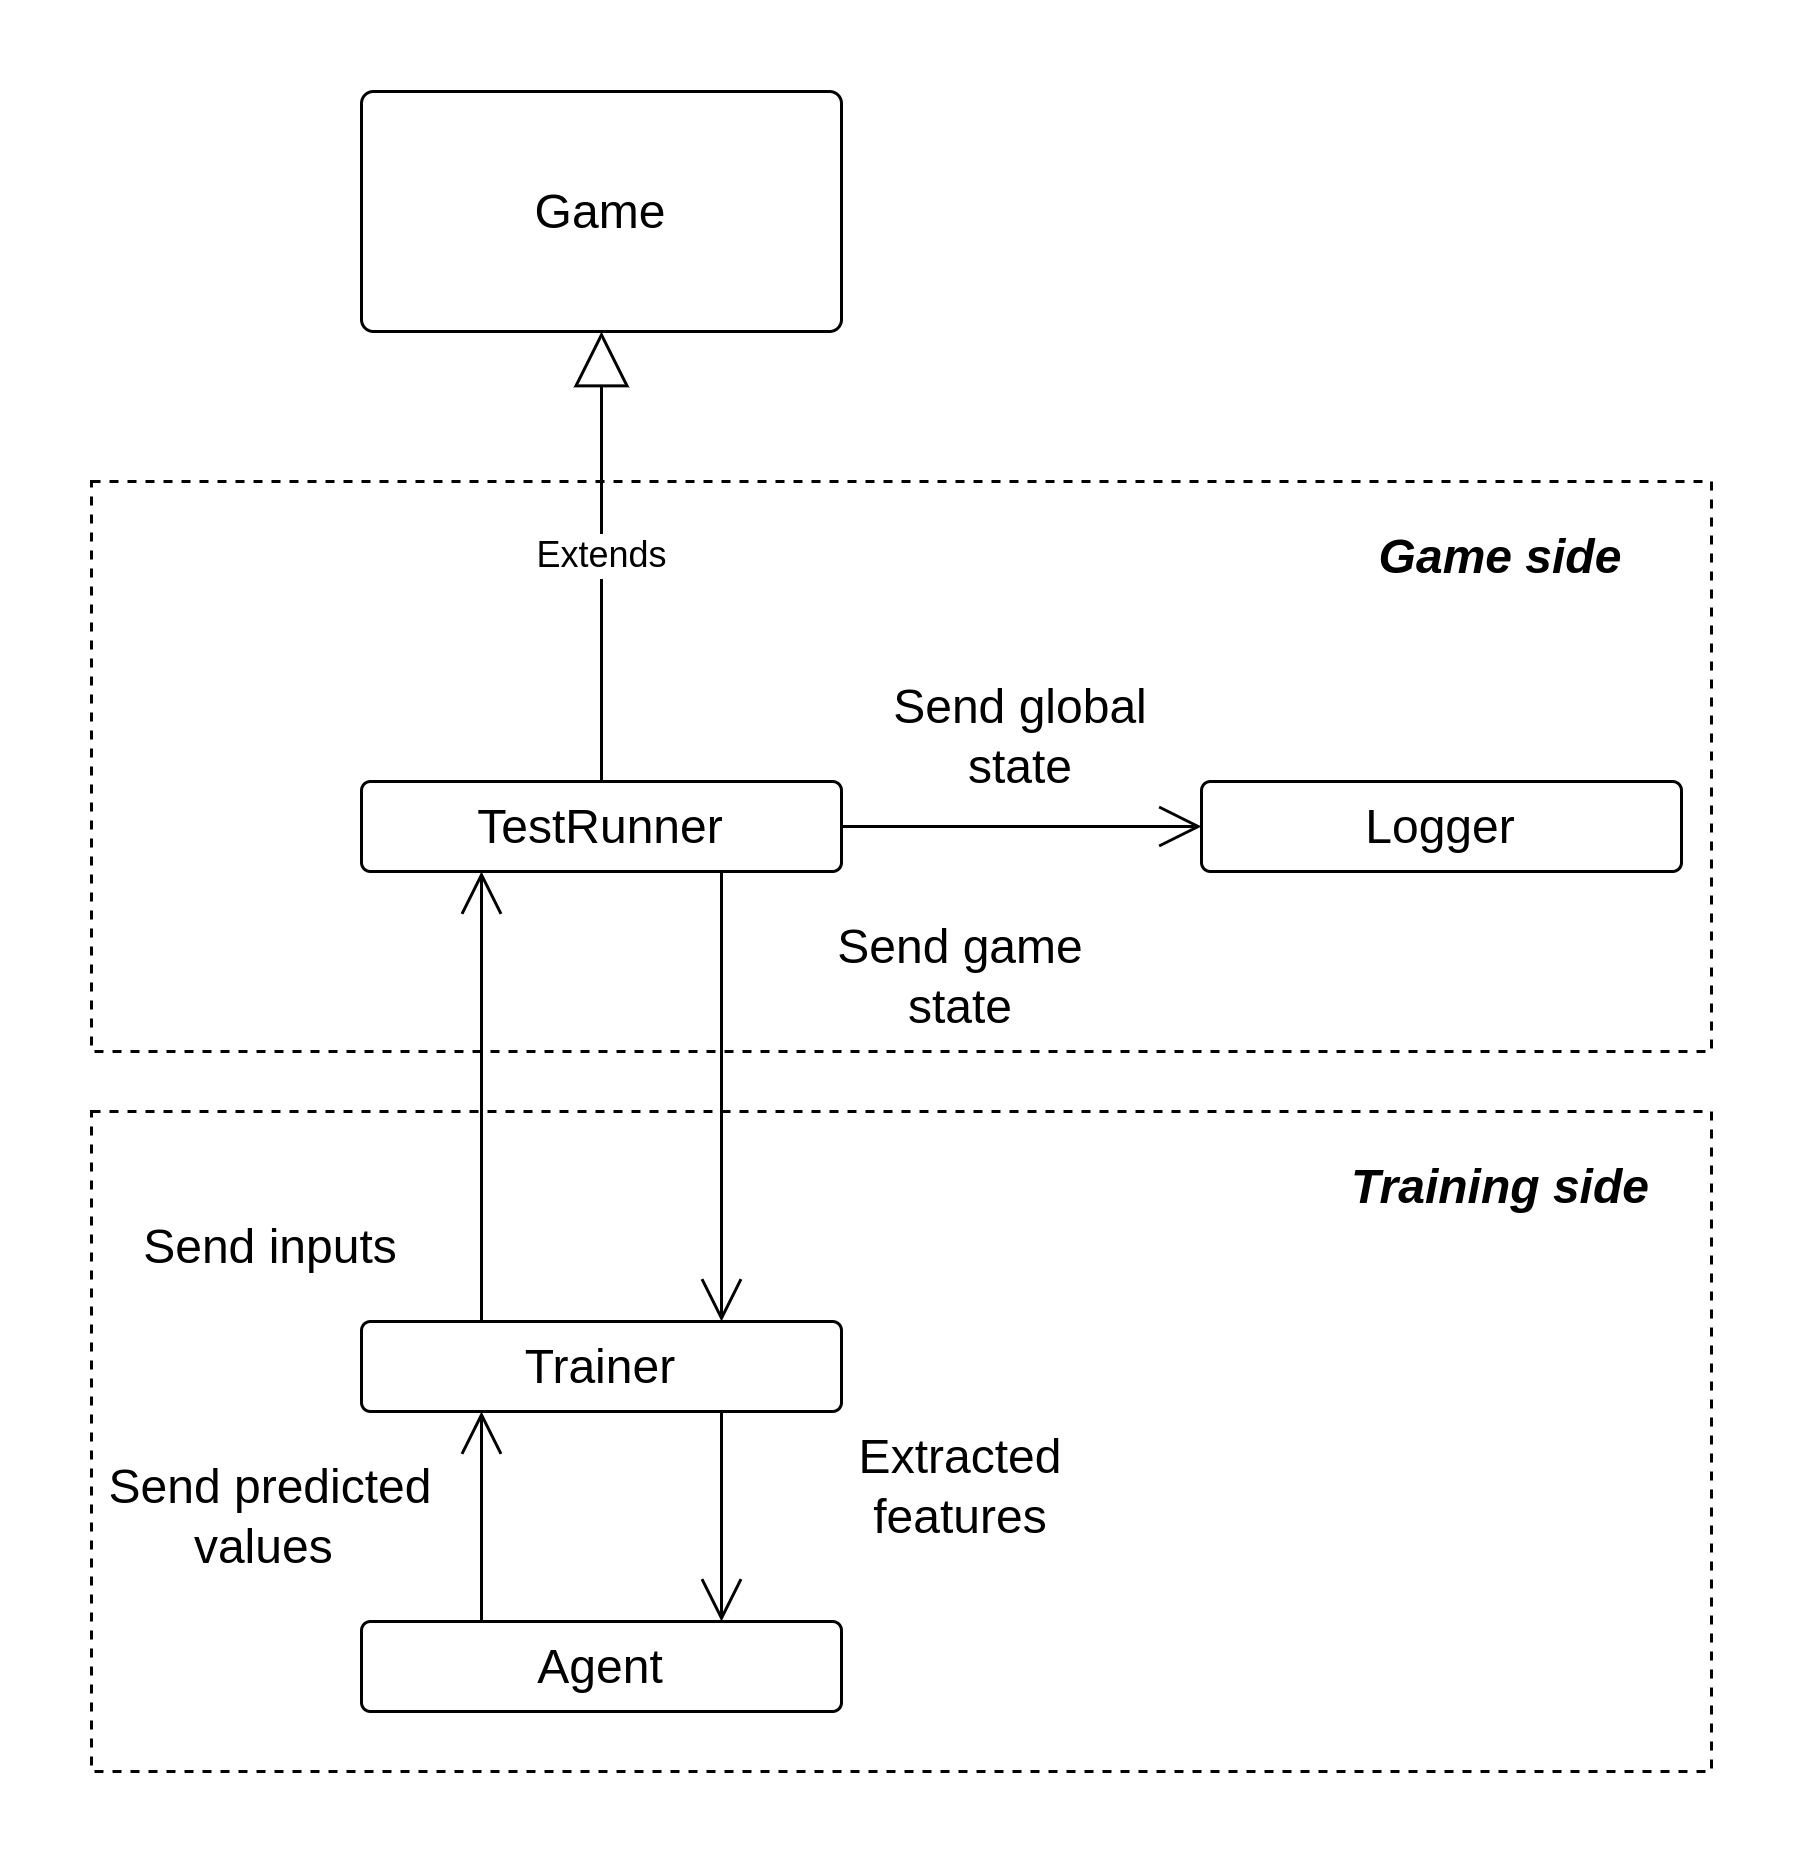

The diagram above was exported from draw.io. Its source (the exported page's mxGraphModel, read from the mxfile embedded in the PNG):
<mxGraphModel dx="1362" dy="825" grid="1" gridSize="10" guides="1" tooltips="1" connect="1" arrows="1" fold="1" page="1" pageScale="1" pageWidth="827" pageHeight="1169" math="0" shadow="0">
  <root>
    <mxCell id="9tjPWgyrRk6MgJxjjETk-0" />
    <mxCell id="9tjPWgyrRk6MgJxjjETk-1" parent="9tjPWgyrRk6MgJxjjETk-0" />
    <mxCell id="JdDHxE7R2tA3leDd3o3x-20" value="" style="rounded=0;whiteSpace=wrap;html=1;fontSize=16;fillColor=none;dashed=1;" parent="9tjPWgyrRk6MgJxjjETk-1" vertex="1">
      <mxGeometry x="20" y="390" width="540" height="190" as="geometry" />
    </mxCell>
    <mxCell id="32A_Ca-Ro901Po81Uws6-3" value="Game" style="rounded=1;arcSize=5;whiteSpace=wrap;html=1;align=center;fontSize=16;perimeterSpacing=0;spacingLeft=0;spacingBottom=0;" parent="9tjPWgyrRk6MgJxjjETk-1" vertex="1">
      <mxGeometry x="110" y="260" width="160" height="80" as="geometry" />
    </mxCell>
    <mxCell id="32A_Ca-Ro901Po81Uws6-4" value="TestRunner" style="rounded=1;arcSize=10;whiteSpace=wrap;html=1;align=center;fontSize=16;" parent="9tjPWgyrRk6MgJxjjETk-1" vertex="1">
      <mxGeometry x="110" y="490" width="160" height="30" as="geometry" />
    </mxCell>
    <mxCell id="JdDHxE7R2tA3leDd3o3x-1" value="Extends" style="endArrow=block;endSize=16;endFill=0;html=1;rounded=0;fontSize=12;curved=1;exitX=0.5;exitY=0;exitDx=0;exitDy=0;" parent="9tjPWgyrRk6MgJxjjETk-1" source="32A_Ca-Ro901Po81Uws6-4" target="32A_Ca-Ro901Po81Uws6-3" edge="1">
      <mxGeometry width="160" relative="1" as="geometry">
        <mxPoint x="170" y="430" as="sourcePoint" />
        <mxPoint x="330" y="430" as="targetPoint" />
      </mxGeometry>
    </mxCell>
    <mxCell id="JdDHxE7R2tA3leDd3o3x-2" value="Logger" style="rounded=1;arcSize=10;whiteSpace=wrap;html=1;align=center;fontSize=16;" parent="9tjPWgyrRk6MgJxjjETk-1" vertex="1">
      <mxGeometry x="390" y="490" width="160" height="30" as="geometry" />
    </mxCell>
    <mxCell id="JdDHxE7R2tA3leDd3o3x-3" value="" style="endArrow=open;endFill=1;endSize=12;html=1;rounded=0;fontSize=12;curved=1;exitX=1;exitY=0.5;exitDx=0;exitDy=0;" parent="9tjPWgyrRk6MgJxjjETk-1" source="32A_Ca-Ro901Po81Uws6-4" target="JdDHxE7R2tA3leDd3o3x-2" edge="1">
      <mxGeometry width="160" relative="1" as="geometry">
        <mxPoint x="300" y="560" as="sourcePoint" />
        <mxPoint x="460" y="560" as="targetPoint" />
      </mxGeometry>
    </mxCell>
    <mxCell id="JdDHxE7R2tA3leDd3o3x-4" value="Send global state" style="text;html=1;strokeColor=none;fillColor=none;align=center;verticalAlign=middle;whiteSpace=wrap;rounded=0;fontSize=16;" parent="9tjPWgyrRk6MgJxjjETk-1" vertex="1">
      <mxGeometry x="270" y="460" width="120" height="30" as="geometry" />
    </mxCell>
    <mxCell id="JdDHxE7R2tA3leDd3o3x-7" value="Trainer" style="rounded=1;arcSize=10;whiteSpace=wrap;html=1;align=center;fontSize=16;" parent="9tjPWgyrRk6MgJxjjETk-1" vertex="1">
      <mxGeometry x="110" y="670" width="160" height="30" as="geometry" />
    </mxCell>
    <mxCell id="JdDHxE7R2tA3leDd3o3x-10" value="" style="endArrow=open;endFill=1;endSize=12;html=1;rounded=0;fontSize=12;curved=1;exitX=0.75;exitY=1;exitDx=0;exitDy=0;entryX=0.75;entryY=0;entryDx=0;entryDy=0;" parent="9tjPWgyrRk6MgJxjjETk-1" source="32A_Ca-Ro901Po81Uws6-4" target="JdDHxE7R2tA3leDd3o3x-7" edge="1">
      <mxGeometry width="160" relative="1" as="geometry">
        <mxPoint x="280" y="515" as="sourcePoint" />
        <mxPoint x="400" y="515" as="targetPoint" />
      </mxGeometry>
    </mxCell>
    <mxCell id="JdDHxE7R2tA3leDd3o3x-11" value="Send game state" style="text;html=1;strokeColor=none;fillColor=none;align=center;verticalAlign=middle;whiteSpace=wrap;rounded=0;fontSize=16;" parent="9tjPWgyrRk6MgJxjjETk-1" vertex="1">
      <mxGeometry x="250" y="540" width="120" height="30" as="geometry" />
    </mxCell>
    <mxCell id="JdDHxE7R2tA3leDd3o3x-12" value="Send inputs" style="text;html=1;strokeColor=none;fillColor=none;align=center;verticalAlign=middle;whiteSpace=wrap;rounded=0;fontSize=16;" parent="9tjPWgyrRk6MgJxjjETk-1" vertex="1">
      <mxGeometry x="20" y="630" width="120" height="30" as="geometry" />
    </mxCell>
    <mxCell id="JdDHxE7R2tA3leDd3o3x-13" value="" style="endArrow=open;endFill=1;endSize=12;html=1;rounded=0;fontSize=12;curved=1;exitX=0.25;exitY=0;exitDx=0;exitDy=0;entryX=0.25;entryY=1;entryDx=0;entryDy=0;" parent="9tjPWgyrRk6MgJxjjETk-1" source="JdDHxE7R2tA3leDd3o3x-7" target="32A_Ca-Ro901Po81Uws6-4" edge="1">
      <mxGeometry width="160" relative="1" as="geometry">
        <mxPoint x="240" y="530" as="sourcePoint" />
        <mxPoint x="240" y="600" as="targetPoint" />
      </mxGeometry>
    </mxCell>
    <mxCell id="JdDHxE7R2tA3leDd3o3x-14" value="Agent" style="rounded=1;arcSize=10;whiteSpace=wrap;html=1;align=center;fontSize=16;" parent="9tjPWgyrRk6MgJxjjETk-1" vertex="1">
      <mxGeometry x="110" y="770" width="160" height="30" as="geometry" />
    </mxCell>
    <mxCell id="JdDHxE7R2tA3leDd3o3x-15" value="" style="endArrow=open;endFill=1;endSize=12;html=1;rounded=0;fontSize=12;curved=1;entryX=0.75;entryY=0;entryDx=0;entryDy=0;exitX=0.75;exitY=1;exitDx=0;exitDy=0;" parent="9tjPWgyrRk6MgJxjjETk-1" source="JdDHxE7R2tA3leDd3o3x-7" target="JdDHxE7R2tA3leDd3o3x-14" edge="1">
      <mxGeometry width="160" relative="1" as="geometry">
        <mxPoint x="320" y="640" as="sourcePoint" />
        <mxPoint x="320" y="710" as="targetPoint" />
      </mxGeometry>
    </mxCell>
    <mxCell id="JdDHxE7R2tA3leDd3o3x-16" value="Extracted features" style="text;html=1;strokeColor=none;fillColor=none;align=center;verticalAlign=middle;whiteSpace=wrap;rounded=0;fontSize=16;" parent="9tjPWgyrRk6MgJxjjETk-1" vertex="1">
      <mxGeometry x="250" y="710" width="120" height="30" as="geometry" />
    </mxCell>
    <mxCell id="JdDHxE7R2tA3leDd3o3x-17" value="" style="endArrow=open;endFill=1;endSize=12;html=1;rounded=0;fontSize=12;curved=1;entryX=0.25;entryY=1;entryDx=0;entryDy=0;exitX=0.25;exitY=0;exitDx=0;exitDy=0;" parent="9tjPWgyrRk6MgJxjjETk-1" source="JdDHxE7R2tA3leDd3o3x-14" target="JdDHxE7R2tA3leDd3o3x-7" edge="1">
      <mxGeometry width="160" relative="1" as="geometry">
        <mxPoint x="240" y="630" as="sourcePoint" />
        <mxPoint x="240" y="700" as="targetPoint" />
      </mxGeometry>
    </mxCell>
    <mxCell id="JdDHxE7R2tA3leDd3o3x-18" value="Send predicted values&amp;nbsp;" style="text;html=1;strokeColor=none;fillColor=none;align=center;verticalAlign=middle;whiteSpace=wrap;rounded=0;fontSize=16;" parent="9tjPWgyrRk6MgJxjjETk-1" vertex="1">
      <mxGeometry x="20" y="720" width="120" height="30" as="geometry" />
    </mxCell>
    <mxCell id="JdDHxE7R2tA3leDd3o3x-22" value="" style="rounded=0;whiteSpace=wrap;html=1;fontSize=16;fillColor=none;dashed=1;" parent="9tjPWgyrRk6MgJxjjETk-1" vertex="1">
      <mxGeometry x="20" y="600" width="540" height="220" as="geometry" />
    </mxCell>
    <mxCell id="JdDHxE7R2tA3leDd3o3x-23" value="&lt;b&gt;&lt;i&gt;Game side&lt;/i&gt;&lt;/b&gt;" style="text;html=1;strokeColor=none;fillColor=none;align=center;verticalAlign=middle;whiteSpace=wrap;rounded=0;fontSize=16;" parent="9tjPWgyrRk6MgJxjjETk-1" vertex="1">
      <mxGeometry x="430" y="400" width="120" height="30" as="geometry" />
    </mxCell>
    <mxCell id="JdDHxE7R2tA3leDd3o3x-24" value="&lt;b&gt;&lt;i&gt;Training side&lt;/i&gt;&lt;/b&gt;" style="text;html=1;strokeColor=none;fillColor=none;align=center;verticalAlign=middle;whiteSpace=wrap;rounded=0;fontSize=16;" parent="9tjPWgyrRk6MgJxjjETk-1" vertex="1">
      <mxGeometry x="430" y="610" width="120" height="30" as="geometry" />
    </mxCell>
  </root>
</mxGraphModel>